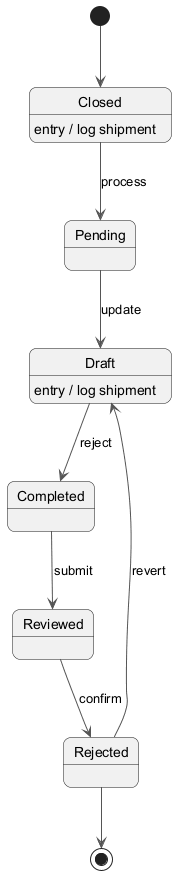

The diagram above was rendered by PlantUML. Its source (embedded in the PNG):
@startuml
skinparam backgroundColor #FFFFFF
skinparam roundCorner 15
skinparam ArrowColor #555555
[*] --> Closed
Closed --> Pending : process
Closed : entry / log shipment
Pending --> Draft : update
Draft --> Completed : reject
Draft : entry / log shipment
Completed --> Reviewed : submit
Reviewed --> Rejected : confirm
Rejected --> Draft : revert
Rejected --> [*]
@enduml